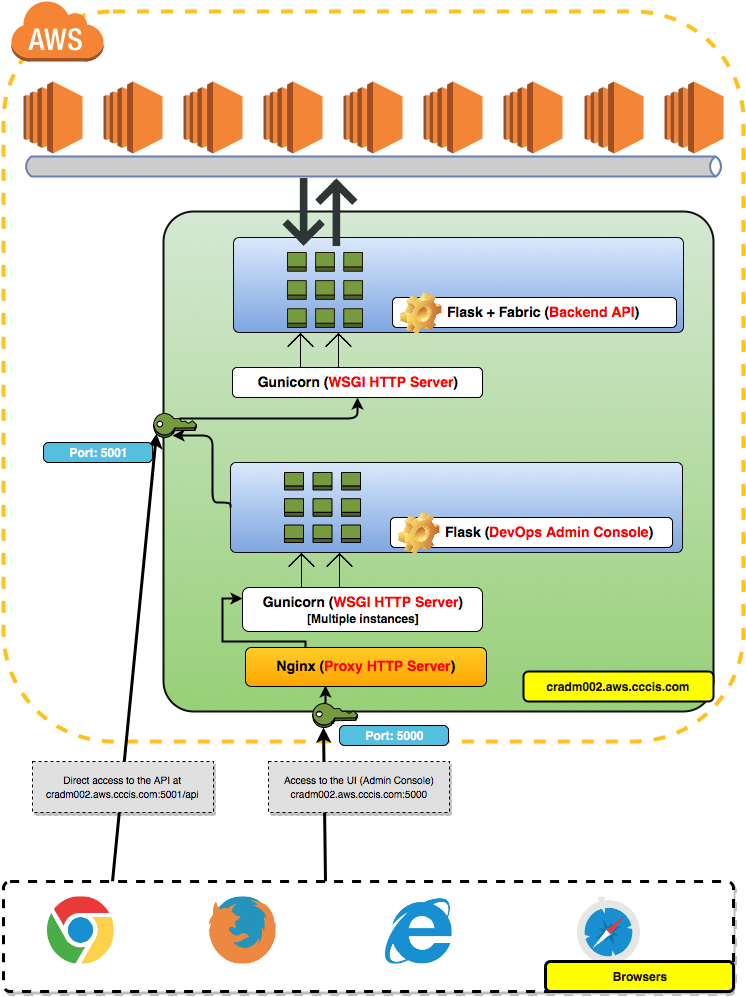

The diagram above was exported from draw.io. Its source (the exported page's mxGraphModel, read from the mxfile embedded in the PNG):
<mxGraphModel dx="1658" dy="907" grid="1" gridSize="10" guides="1" tooltips="1" connect="1" arrows="1" fold="1" page="1" pageScale="1" pageWidth="850" pageHeight="1100" background="#ffffff" math="0" shadow="0">
  <root>
    <mxCell id="0" />
    <mxCell id="1" parent="0" />
    <mxCell id="1a846b8feb4bc5d1-96" value="" style="rounded=1;whiteSpace=wrap;html=1;shadow=0;dashed=1;strokeWidth=4;fillColor=none;gradientColor=none;strokeColor=#FFC21C;" vertex="1" parent="1">
      <mxGeometry x="100" y="20" width="740" height="730" as="geometry" />
    </mxCell>
    <mxCell id="1a846b8feb4bc5d1-17" value="" style="strokeWidth=2;html=1;shape=mxgraph.flowchart.process;whiteSpace=wrap;shadow=0;plain-green;strokeColor=#0D120A;" vertex="1" parent="1">
      <mxGeometry x="260" y="220" width="550" height="500" as="geometry" />
    </mxCell>
    <mxCell id="1a846b8feb4bc5d1-39" value="" style="strokeWidth=1;html=1;shape=mxgraph.flowchart.process;whiteSpace=wrap;shadow=0;plain-blue;strokeColor=#090B0F;" vertex="1" parent="1">
      <mxGeometry x="327" y="471" width="452" height="90" as="geometry" />
    </mxCell>
    <mxCell id="1a846b8feb4bc5d1-1" value="" style="dashed=0;html=1;shape=mxgraph.aws2.compute_and_networking.ec2;strokeColor=none;" vertex="1" parent="1">
      <mxGeometry x="120" y="90" width="59" height="72" as="geometry" />
    </mxCell>
    <mxCell id="1a846b8feb4bc5d1-3" value="" style="dashed=0;html=1;shape=mxgraph.aws2.compute_and_networking.ec2;strokeColor=none;" vertex="1" parent="1">
      <mxGeometry x="200" y="90" width="59" height="72" as="geometry" />
    </mxCell>
    <mxCell id="1a846b8feb4bc5d1-4" value="" style="dashed=0;html=1;shape=mxgraph.aws2.compute_and_networking.ec2;strokeColor=none;" vertex="1" parent="1">
      <mxGeometry x="280" y="90" width="59" height="72" as="geometry" />
    </mxCell>
    <mxCell id="1a846b8feb4bc5d1-5" value="" style="dashed=0;html=1;shape=mxgraph.aws2.compute_and_networking.ec2;strokeColor=none;" vertex="1" parent="1">
      <mxGeometry x="360" y="90" width="59" height="72" as="geometry" />
    </mxCell>
    <mxCell id="1a846b8feb4bc5d1-6" value="" style="dashed=0;html=1;shape=mxgraph.aws2.compute_and_networking.ec2;strokeColor=none;" vertex="1" parent="1">
      <mxGeometry x="440" y="90" width="59" height="72" as="geometry" />
    </mxCell>
    <mxCell id="1a846b8feb4bc5d1-7" value="" style="dashed=0;html=1;shape=mxgraph.aws2.compute_and_networking.ec2;strokeColor=none;shadow=0;" vertex="1" parent="1">
      <mxGeometry x="520" y="90" width="59" height="72" as="geometry" />
    </mxCell>
    <mxCell id="1a846b8feb4bc5d1-8" value="" style="dashed=0;html=1;shape=mxgraph.aws2.non-service_specific.cloud;strokeColor=none;" vertex="1" parent="1">
      <mxGeometry x="108" y="10" width="92" height="60" as="geometry" />
    </mxCell>
    <mxCell id="1a846b8feb4bc5d1-13" value="" style="dashed=0;html=1;shape=mxgraph.aws2.compute_and_networking.ec2;strokeColor=none;shadow=0;" vertex="1" parent="1">
      <mxGeometry x="600" y="90" width="59" height="72" as="geometry" />
    </mxCell>
    <mxCell id="1a846b8feb4bc5d1-15" value="" style="dashed=0;html=1;shape=mxgraph.aws2.deployment_and_management.iam_add-on;strokeColor=#000000;strokeWidth=1;" vertex="1" parent="1">
      <mxGeometry x="249" y="422" width="44" height="24" as="geometry" />
    </mxCell>
    <mxCell id="1a846b8feb4bc5d1-34" value="" style="endArrow=classic;html=1;exitX=0.149;exitY=-0.004;exitPerimeter=0;entryX=0.08;entryY=0.82;entryPerimeter=0;strokeWidth=3;" edge="1" parent="1" source="1a846b8feb4bc5d1-33" target="1a846b8feb4bc5d1-15">
      <mxGeometry width="50" height="50" relative="1" as="geometry">
        <mxPoint x="150" y="780" as="sourcePoint" />
        <mxPoint x="260" y="490" as="targetPoint" />
      </mxGeometry>
    </mxCell>
    <mxCell id="5987cdd83e6c4e5c-4" style="edgeStyle=orthogonalEdgeStyle;rounded=0;html=1;exitX=0.27;exitY=0;exitPerimeter=0;entryX=0.332;entryY=0.974;entryPerimeter=0;jettySize=auto;orthogonalLoop=1;strokeWidth=2;" edge="1" parent="1" source="1a846b8feb4bc5d1-46" target="5987cdd83e6c4e5c-2">
      <mxGeometry relative="1" as="geometry" />
    </mxCell>
    <mxCell id="1a846b8feb4bc5d1-46" value="" style="dashed=0;html=1;shape=mxgraph.aws2.deployment_and_management.iam_add-on;strokeColor=#000000;" vertex="1" parent="1">
      <mxGeometry x="408" y="712" width="46" height="24" as="geometry" />
    </mxCell>
    <mxCell id="1a846b8feb4bc5d1-47" value="" style="endArrow=classic;html=1;entryX=0.27;entryY=1;entryPerimeter=0;strokeWidth=3;" edge="1" parent="1" target="1a846b8feb4bc5d1-46">
      <mxGeometry x="365" y="610" width="50" height="50" as="geometry">
        <mxPoint x="422" y="890" as="sourcePoint" />
        <mxPoint x="420" y="691" as="targetPoint" />
      </mxGeometry>
    </mxCell>
    <mxCell id="1a846b8feb4bc5d1-50" value="&lt;b&gt;&lt;font style=&quot;font-size: 14px&quot;&gt;Gunicorn (&lt;font color=&quot;#FF0000&quot;&gt;WSGI HTTP Server&lt;/font&gt;)&lt;/font&gt;&lt;br&gt;[Multiple instances]&lt;br&gt;&lt;/b&gt;" style="rounded=1;whiteSpace=wrap;html=1;shadow=0;" vertex="1" parent="1">
      <mxGeometry x="339" y="596" width="240" height="44" as="geometry" />
    </mxCell>
    <mxCell id="1a846b8feb4bc5d1-49" value="&lt;b&gt;&lt;font style=&quot;font-size: 14px&quot;&gt;Gunicorn (&lt;font color=&quot;#FF0000&quot;&gt;WSGI HTTP Server&lt;/font&gt;)&lt;/font&gt;&lt;br&gt;&lt;/b&gt;" style="rounded=1;whiteSpace=wrap;html=1;shadow=0;" vertex="1" parent="1">
      <mxGeometry x="329" y="376" width="250" height="30" as="geometry" />
    </mxCell>
    <mxCell id="1a846b8feb4bc5d1-83" style="edgeStyle=orthogonalEdgeStyle;rounded=1;html=1;exitX=0.62;exitY=0.21;exitPerimeter=0;entryX=0.5;entryY=1;jettySize=auto;orthogonalLoop=1;strokeWidth=2;" edge="1" parent="1" source="1a846b8feb4bc5d1-15" target="1a846b8feb4bc5d1-49">
      <mxGeometry relative="1" as="geometry" />
    </mxCell>
    <mxCell id="1a846b8feb4bc5d1-84" style="edgeStyle=orthogonalEdgeStyle;html=1;exitX=0;exitY=0.5;exitPerimeter=0;entryX=0.455;entryY=0.917;entryPerimeter=0;jettySize=auto;orthogonalLoop=1;rounded=1;strokeWidth=2;" edge="1" parent="1" source="1a846b8feb4bc5d1-39" target="1a846b8feb4bc5d1-15">
      <mxGeometry relative="1" as="geometry">
        <Array as="points">
          <mxPoint x="309" y="511" />
          <mxPoint x="309" y="444" />
        </Array>
      </mxGeometry>
    </mxCell>
    <mxCell id="1a846b8feb4bc5d1-87" value="Port: 5001&lt;br&gt;" style="html=1;shadow=0;dashed=0;shape=mxgraph.bootstrap.rrect;align=center;rSize=5;strokeColor=#000000;fillColor=#55BFE0;fontColor=#ffffff;fontStyle=1;whiteSpace=wrap;" vertex="1" parent="1">
      <mxGeometry x="140" y="451" width="109" height="20" as="geometry" />
    </mxCell>
    <mxCell id="1a846b8feb4bc5d1-89" value="&lt;font style=&quot;font-size: 10px&quot;&gt;Direct access to the API at&lt;br&gt;cradm002.aws.cccis.com:5001/api&lt;br&gt;&lt;/font&gt;" style="text;html=1;align=center;verticalAlign=middle;spacingLeft=4;spacingRight=4;strokeColor=#000000;fillColor=#e0e0e0;rotatable=0;points=[[0,0.5],[1,0.5]];portConstraint=eastwest;shadow=1;dashed=1;" vertex="1" parent="1">
      <mxGeometry x="129" y="770" width="181" height="51" as="geometry" />
    </mxCell>
    <mxCell id="1a846b8feb4bc5d1-90" value="&lt;font style=&quot;font-size: 10px&quot;&gt;Access to the UI (Admin Console)&lt;br&gt;cradm002.aws.cccis.com:5000&lt;br&gt;&lt;/font&gt;" style="text;html=1;align=center;verticalAlign=middle;spacingLeft=4;spacingRight=4;strokeColor=#000000;fillColor=#e0e0e0;rotatable=0;points=[[0,0.5],[1,0.5]];portConstraint=eastwest;shadow=1;dashed=1;" vertex="1" parent="1">
      <mxGeometry x="365" y="770" width="181" height="51" as="geometry" />
    </mxCell>
    <mxCell id="1a846b8feb4bc5d1-93" value="" style="dashed=0;html=1;shape=mxgraph.aws2.compute_and_networking.ec2;strokeColor=none;shadow=0;" vertex="1" parent="1">
      <mxGeometry x="681" y="90" width="59" height="72" as="geometry" />
    </mxCell>
    <mxCell id="1a846b8feb4bc5d1-94" value="" style="dashed=0;html=1;shape=mxgraph.aws2.compute_and_networking.ec2;strokeColor=none;shadow=0;" vertex="1" parent="1">
      <mxGeometry x="761" y="90" width="59" height="72" as="geometry" />
    </mxCell>
    <mxCell id="1a846b8feb4bc5d1-97" value="&lt;font color=&quot;#1C1400&quot;&gt;cradm002.aws.cccis.com&lt;br&gt;&lt;/font&gt;" style="html=1;shadow=0;dashed=0;shape=mxgraph.bootstrap.rrect;align=center;rSize=5;fontColor=#ffffff;fontStyle=1;whiteSpace=wrap;fillColor=#FFFF00;strokeColor=#000000;strokeWidth=2;" vertex="1" parent="1">
      <mxGeometry x="620" y="680" width="190" height="30" as="geometry" />
    </mxCell>
    <mxCell id="1a846b8feb4bc5d1-38" value="" style="dashed=0;html=1;shape=mxgraph.aws2.deployment_and_management.opsworks_instances;fillColor=#ffffff;strokeColor=#000000;" vertex="1" parent="1">
      <mxGeometry x="381" y="481" width="76" height="70" as="geometry" />
    </mxCell>
    <mxCell id="1a846b8feb4bc5d1-82" value="&lt;font style=&quot;font-size: 14px&quot;&gt;Flask (&lt;font color=&quot;#FF0000&quot;&gt;DevOps Admin Console&lt;/font&gt;)&lt;/font&gt;&lt;br&gt;" style="label;whiteSpace=wrap;html=1;image=img/clipart/Gear_128x128.png;shadow=0;" vertex="1" parent="1">
      <mxGeometry x="487" y="526" width="282" height="30" as="geometry" />
    </mxCell>
    <mxCell id="1a846b8feb4bc5d1-108" value="" style="shape=image;html=1;verticalAlign=top;verticalLabelPosition=bottom;labelBackgroundColor=#ffffff;imageAspect=0;aspect=fixed;image=https://cdn2.iconfinder.com/data/icons/arrows-and-universal-actions-icon-set/256/arrow_up-128.png;shadow=0;dashed=1;strokeColor=#0D120A;strokeWidth=2;fillColor=#80FF00;gradientColor=none;imageBackground=none;" vertex="1" parent="1">
      <mxGeometry x="380" y="561" width="35" height="35" as="geometry" />
    </mxCell>
    <mxCell id="1a846b8feb4bc5d1-109" value="" style="shape=image;html=1;verticalAlign=top;verticalLabelPosition=bottom;labelBackgroundColor=#ffffff;imageAspect=0;aspect=fixed;image=https://cdn2.iconfinder.com/data/icons/arrows-and-universal-actions-icon-set/256/arrow_up-128.png;shadow=0;dashed=1;strokeColor=#0D120A;strokeWidth=2;fillColor=#80FF00;gradientColor=none;" vertex="1" parent="1">
      <mxGeometry x="418" y="561" width="35" height="35" as="geometry" />
    </mxCell>
    <mxCell id="1a846b8feb4bc5d1-110" value="" style="shape=image;html=1;verticalAlign=top;verticalLabelPosition=bottom;labelBackgroundColor=#ffffff;imageAspect=0;aspect=fixed;image=https://cdn2.iconfinder.com/data/icons/arrows-and-universal-actions-icon-set/256/arrow_up-128.png;shadow=0;dashed=1;strokeColor=#0D120A;strokeWidth=2;fillColor=#80FF00;gradientColor=none;" vertex="1" parent="1">
      <mxGeometry x="379" y="341" width="35" height="35" as="geometry" />
    </mxCell>
    <mxCell id="1a846b8feb4bc5d1-111" value="" style="shape=image;html=1;verticalAlign=top;verticalLabelPosition=bottom;labelBackgroundColor=#ffffff;imageAspect=0;aspect=fixed;image=https://cdn2.iconfinder.com/data/icons/arrows-and-universal-actions-icon-set/256/arrow_up-128.png;shadow=0;dashed=1;strokeColor=#0D120A;strokeWidth=2;fillColor=#80FF00;gradientColor=none;" vertex="1" parent="1">
      <mxGeometry x="417" y="341" width="35" height="35" as="geometry" />
    </mxCell>
    <mxCell id="1a846b8feb4bc5d1-37" value="" style="strokeWidth=1;html=1;shape=mxgraph.flowchart.process;whiteSpace=wrap;shadow=0;plain-blue;strokeColor=#06080A;" vertex="1" parent="1">
      <mxGeometry x="330" y="246" width="450" height="95" as="geometry" />
    </mxCell>
    <mxCell id="1a846b8feb4bc5d1-16" value="" style="dashed=0;html=1;shape=mxgraph.aws2.deployment_and_management.opsworks_instances;plain-orange;fillColor=#000000;gradientColor=none;strokeColor=#1F1600;" vertex="1" parent="1">
      <mxGeometry x="384" y="261" width="75" height="75" as="geometry" />
    </mxCell>
    <mxCell id="1a846b8feb4bc5d1-77" value="&lt;font style=&quot;font-size: 14px&quot;&gt;Flask + Fabric (&lt;font color=&quot;#FF0000&quot;&gt;Backend API&lt;/font&gt;)&lt;/font&gt;" style="label;whiteSpace=wrap;html=1;image=img/clipart/Gear_128x128.png;shadow=0;" vertex="1" parent="1">
      <mxGeometry x="489" y="306" width="284" height="30" as="geometry" />
    </mxCell>
    <mxCell id="1a846b8feb4bc5d1-118" value="Port: 5000&lt;br&gt;" style="html=1;shadow=0;dashed=0;shape=mxgraph.bootstrap.rrect;align=center;rSize=5;strokeColor=#000000;fillColor=#55BFE0;fontColor=#ffffff;fontStyle=1;whiteSpace=wrap;" vertex="1" parent="1">
      <mxGeometry x="436" y="734" width="109" height="20" as="geometry" />
    </mxCell>
    <mxCell id="1a846b8feb4bc5d1-120" value="" style="shape=image;html=1;verticalAlign=top;verticalLabelPosition=bottom;labelBackgroundColor=#ffffff;imageAspect=0;aspect=fixed;image=https://cdn4.iconfinder.com/data/icons/developer-set-3/128/arrowupdown-128.png;shadow=0;dashed=1;strokeColor=#090B0F;strokeWidth=1;fillColor=#000000;gradientColor=#B3B3B3;" vertex="1" parent="1">
      <mxGeometry x="376" y="180" width="80" height="80" as="geometry" />
    </mxCell>
    <mxCell id="1a846b8feb4bc5d1-75" value="" style="html=1;fillColor=#CCCCCC;strokeColor=#6881B3;gradientColor=none;gradientDirection=north;strokeWidth=2;shape=mxgraph.networks.bus;gradientColor=none;gradientDirection=north;fontColor=#ffffff;perimeter=backbonePerimeter;backboneSize=20;shadow=0;" vertex="1" parent="1">
      <mxGeometry x="120" y="170" width="700" height="10" as="geometry" />
    </mxCell>
    <mxCell id="1a846b8feb4bc5d1-33" value="" style="strokeWidth=3;html=1;shape=mxgraph.flowchart.process;whiteSpace=wrap;shadow=1;dashed=1;" vertex="1" parent="1">
      <mxGeometry x="100" y="890" width="730" height="110" as="geometry" />
    </mxCell>
    <mxCell id="1a846b8feb4bc5d1-29" value="" style="shape=image;html=1;verticalAlign=top;verticalLabelPosition=bottom;labelBackgroundColor=#ffffff;imageAspect=0;aspect=fixed;image=https://cdn1.iconfinder.com/data/icons/logotypes/32/chrome-128.png" vertex="1" parent="1">
      <mxGeometry x="143" y="904.9425287356322" width="67.12643678160919" height="67.12643678160919" as="geometry" />
    </mxCell>
    <mxCell id="1a846b8feb4bc5d1-30" value="" style="shape=image;html=1;verticalAlign=top;verticalLabelPosition=bottom;labelBackgroundColor=#ffffff;imageAspect=0;aspect=fixed;image=https://cdn1.iconfinder.com/data/icons/smallicons-logotypes/32/firefox-128.png" vertex="1" parent="1">
      <mxGeometry x="304.99999999999994" y="904.9425287356322" width="67.12643678160919" height="67.12643678160919" as="geometry" />
    </mxCell>
    <mxCell id="1a846b8feb4bc5d1-31" value="" style="shape=image;html=1;verticalAlign=top;verticalLabelPosition=bottom;labelBackgroundColor=#ffffff;imageAspect=0;aspect=fixed;image=https://cdn1.iconfinder.com/data/icons/logotypes/32/internet-explorer-128.png" vertex="1" parent="1">
      <mxGeometry x="480.99999999999994" y="904.9425287356322" width="67.12643678160919" height="67.12643678160919" as="geometry" />
    </mxCell>
    <mxCell id="1a846b8feb4bc5d1-32" value="" style="shape=image;html=1;verticalAlign=top;verticalLabelPosition=bottom;labelBackgroundColor=#ffffff;imageAspect=0;aspect=fixed;image=https://cdn1.iconfinder.com/data/icons/logotypes/32/safari-128.png" vertex="1" parent="1">
      <mxGeometry x="670.9999999999999" y="904.9425287356322" width="67.12643678160919" height="67.12643678160919" as="geometry" />
    </mxCell>
    <mxCell id="1a846b8feb4bc5d1-103" value="&lt;font color=&quot;#1C1400&quot;&gt;Browsers&lt;br&gt;&lt;/font&gt;" style="html=1;shadow=0;dashed=0;shape=mxgraph.bootstrap.rrect;align=center;rSize=5;fontColor=#ffffff;fontStyle=1;whiteSpace=wrap;fillColor=#FFFF00;strokeColor=#000000;strokeWidth=3;" vertex="1" parent="1">
      <mxGeometry x="642.025" y="970" width="187.975" height="30" as="geometry" />
    </mxCell>
    <mxCell id="5987cdd83e6c4e5c-3" style="edgeStyle=orthogonalEdgeStyle;rounded=0;html=1;exitX=0.25;exitY=0;entryX=0;entryY=0.25;jettySize=auto;orthogonalLoop=1;strokeWidth=2;" edge="1" parent="1" source="5987cdd83e6c4e5c-2" target="1a846b8feb4bc5d1-50">
      <mxGeometry relative="1" as="geometry">
        <Array as="points">
          <mxPoint x="402" y="650" />
          <mxPoint x="319" y="650" />
          <mxPoint x="319" y="607" />
        </Array>
      </mxGeometry>
    </mxCell>
    <mxCell id="5987cdd83e6c4e5c-2" value="&lt;font style=&quot;font-size: 14px&quot;&gt;&lt;b&gt;Nginx&lt;/b&gt; &lt;b&gt;(&lt;font color=&quot;#FF0000&quot;&gt;Proxy HTTP Server&lt;/font&gt;)&lt;/b&gt;&lt;/font&gt;&lt;br&gt;" style="rounded=1;whiteSpace=wrap;html=1;shadow=0;strokeWidth=1;plain-orange;strokeColor=#000000;" vertex="1" parent="1">
      <mxGeometry x="342" y="656" width="241" height="39" as="geometry" />
    </mxCell>
  </root>
</mxGraphModel>